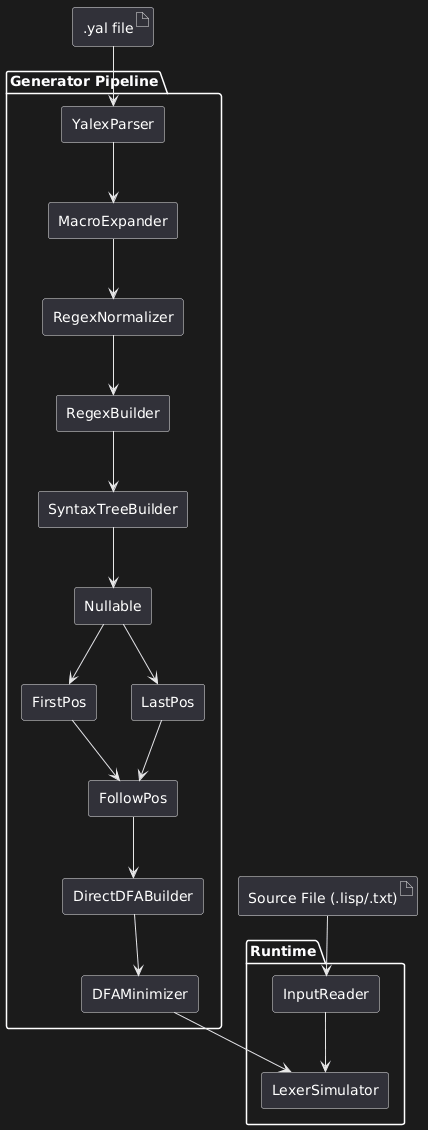

The diagram above was rendered by PlantUML. Its source (embedded in the PNG):
@startuml
skinparam componentStyle rectangle
skinparam shadowing false

artifact ".yal file" as YAL
artifact "Source File (.lisp/.txt)" as SOURCE

package "Generator Pipeline" {

component "YalexParser" as Parser
component "MacroExpander" as Expander
component "RegexNormalizer" as Normalizer
component "RegexBuilder" as Builder
component "SyntaxTreeBuilder" as TreeBuilder
component "Nullable" as Nullable
component "FirstPos" as FirstPos
component "LastPos" as LastPos
component "FollowPos" as FollowPos
component "DirectDFABuilder" as DFABuilder
component "DFAMinimizer" as Minimizer

}

package "Runtime" {

component "InputReader" as Reader
component "LexerSimulator" as Simulator

}

' -------- Pipeline --------

YAL --> Parser
Parser --> Expander
Expander --> Normalizer
Normalizer --> Builder
Builder --> TreeBuilder
TreeBuilder --> Nullable
Nullable --> FirstPos
Nullable --> LastPos
FirstPos --> FollowPos
LastPos --> FollowPos
FollowPos --> DFABuilder
DFABuilder --> Minimizer
Minimizer --> Simulator

SOURCE --> Reader
Reader --> Simulator
@enduml